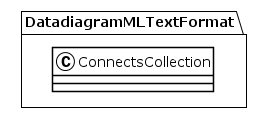

The diagram above was rendered by PlantUML. Its source (embedded in the PNG):
@startuml
!theme plain
package DatadiagramMLTextFormat {
class ConnectsCollection {
}
}
@enduml